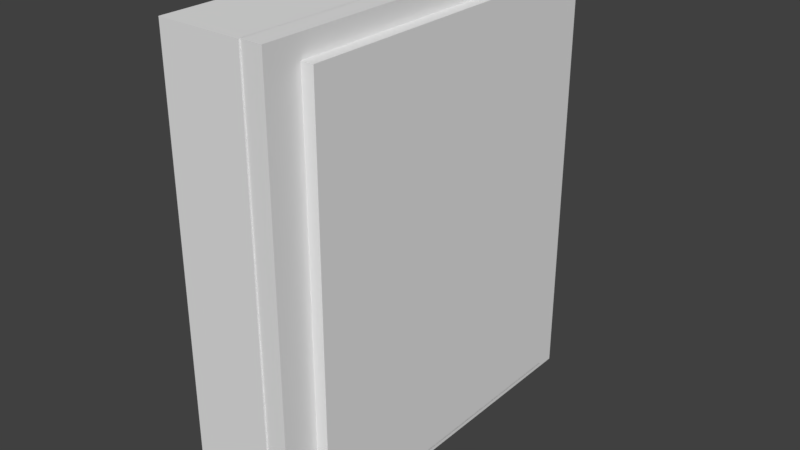 # Source: medicine_cabinett.blend  (saved by Blender 2.78.0; exported with 4.5.12 LTS)
import bpy
from mathutils import Matrix  # noqa: F401  (used for matrix-valued properties, if any)

bpy.ops.wm.read_factory_settings(use_empty=True)
scene = bpy.context.scene
scene.name = 'Scene'

# ---- collections
col_collection_1 = bpy.data.collections.new('Collection 1'); scene.collection.children.link(col_collection_1)

# ---- world
world_world = bpy.data.worlds.new('World'); scene.world = world_world
world_world.color = (0.05088, 0.05088, 0.05088)
world_world.use_sun_shadow = False
world_world.sun_shadow_jitter_overblur = 0.0
world_world.cycles.sampling_method = 'MANUAL'

# ---- meshes
me_cube_002 = bpy.data.meshes.new('Cube.002')
me_cube_002.from_pydata([(-0.2346, -1.4, 0.0), (-0.2346, 1.4, 0.0), (-0.2346, -1.4, 3.2), (-0.2346, 1.4, 3.2), (0.3506, 1.198, 0.1154), (0.3506, 1.198, 3.085), (0.3506, -1.198, 0.1154), (0.3506, -1.198, 3.085), (0.3506, 1.4, 3.2), (0.3506, -1.4, 3.2), (0.3506, 1.4, 0.0), (0.3506, -1.4, 0.0), (-0.1091, 1.198, 3.085), (-0.1091, -1.198, 3.085), (-0.1091, 1.198, 0.1154), (-0.1091, -1.198, 0.1154), (0.2848, -1.198, 1.529), (0.2848, -1.198, 1.671), (-0.1091, -1.198, 1.529), (-0.1091, -1.198, 1.671), (-0.1091, 1.198, 1.671), (-0.1091, 1.198, 1.529), (0.2848, 1.198, 1.529), (0.2848, 1.198, 1.671)], [], [(8, 3, 2, 9), (9, 2, 0, 11), (11, 0, 1, 10), (10, 1, 3, 8), (2, 3, 1, 0), (13, 19, 20, 12), (7, 5, 8, 9), (4, 6, 11, 10), (6, 7, 9, 11), (5, 4, 10, 8), (7, 6, 15, 18, 19, 13), (5, 7, 13, 12), (16, 22, 23, 17), (6, 4, 14, 15), (4, 5, 12, 20, 21, 14), (21, 20, 23, 22), (18, 15, 14, 21), (19, 18, 16, 17), (20, 19, 17, 23), (18, 21, 22, 16)])
_uv = me_cube_002.uv_layers.new(name='UVMap')
_uv.uv.foreach_set('vector', [0.0, 0.0, 1.0, 0.0, 1.0, 1.0, 0.0, 1.0, 0.0, 0.0, 1.0, 0.0, 1.0, 1.0, 0.0, 1.0, 0.0, 0.0, 1.0, 0.0, 1.0, 1.0, 0.0, 1.0, 0.0, 0.0, 1.0, 0.0, 1.0, 1.0, 0.0, 1.0, 0.0, 0.0, 1.0, 0.0, 1.0, 1.0, 0.0, 1.0, 0.0, 0.0, 1.0, 0.0, 1.0, 1.0, 0.0, 1.0, 0.0, 0.0, 1.0, 0.0, 1.0, 1.0, 0.0, 1.0, 0.0, 0.0, 1.0, 0.0, 1.0, 1.0, 0.0, 1.0, 0.0, 0.0, 1.0, 0.0, 1.0, 1.0, 0.0, 1.0, 0.0, 0.0, 1.0, 0.0, 1.0, 1.0, 0.0, 1.0, 0.5, 1.0, 0.933, 0.75, 0.933, 0.25, 0.5, 0.0, 0.06699, 0.25, 0.06699, 0.75, 0.0, 0.0, 1.0, 0.0, 1.0, 1.0, 0.0, 1.0, 0.0, 0.0, 1.0, 0.0, 1.0, 1.0, 0.0, 1.0, 0.0, 0.0, 1.0, 0.0, 1.0, 1.0, 0.0, 1.0, 0.5, 1.0, 0.933, 0.75, 0.933, 0.25, 0.5, 0.0, 0.06699, 0.25, 0.06699, 0.75, 0.0, 0.0, 1.0, 0.0, 1.0, 1.0, 0.0, 1.0, 0.0, 0.0, 1.0, 0.0, 1.0, 1.0, 0.0, 1.0, 0.0, 0.0, 1.0, 0.0, 1.0, 1.0, 0.0, 1.0, 0.0, 0.0, 1.0, 0.0, 1.0, 1.0, 0.0, 1.0, 0.0, 0.0, 1.0, 0.0, 1.0, 1.0, 0.0, 1.0])
me_cube_002.use_remesh_preserve_volume = False
me_cube_002.use_remesh_preserve_attributes = False
me_cube_002.use_mirror_vertex_groups = False
me_cube_002.update()
me_cube_001 = bpy.data.meshes.new('Cube.001')
me_cube_001.from_pydata([(0.1492, 0.2463, -1.856), (0.1492, 0.2463, 1.056), (0.1492, 2.544, -1.856), (0.1492, 2.544, 1.056), (0.1492, 2.795, 1.2), (0.1492, 2.795, -2.0), (0.1492, -0.005085, -2.0), (0.1492, -0.005085, 1.2), (0.2348, 2.544, 1.056), (0.2348, 2.544, -1.856), (0.2348, 0.2463, -1.856), (0.2348, 0.2463, 1.056), (-0.0001816, 2.795, -2.0), (-0.0001816, 2.795, 1.2), (-0.0001816, -0.005085, -2.0), (-0.0001816, -0.005085, 1.2)], [], [(12, 13, 4, 5), (3, 1, 11, 8), (12, 5, 6, 14), (3, 2, 5, 4), (2, 0, 6, 5), (1, 3, 4, 7), (0, 1, 7, 6), (9, 8, 11, 10), (2, 3, 8, 9), (1, 0, 10, 11), (0, 2, 9, 10), (4, 13, 15, 7), (6, 7, 15, 14), (15, 13, 12, 14)])
_uv = me_cube_001.uv_layers.new(name='UVMap')
_uv.uv.foreach_set('vector', [0.0, 0.0, 1.0, 0.0, 1.0, 1.0, 0.0, 1.0, 0.0, 0.0, 1.0, 0.0, 1.0, 1.0, 0.0, 1.0, 0.0, 0.0, 1.0, 0.0, 1.0, 1.0, 0.0, 1.0, 0.0, 0.0, 1.0, 0.0, 1.0, 1.0, 0.0, 1.0, 0.0, 0.0, 1.0, 0.0, 1.0, 1.0, 0.0, 1.0, 0.0, 0.0, 1.0, 0.0, 1.0, 1.0, 0.0, 1.0, 0.0, 0.0, 1.0, 0.0, 1.0, 1.0, 0.0, 1.0, 0.0, 0.0, 1.0, 0.0, 1.0, 1.0, 0.0, 1.0, 0.0, 0.0, 1.0, 0.0, 1.0, 1.0, 0.0, 1.0, 0.0, 0.0, 1.0, 0.0, 1.0, 1.0, 0.0, 1.0, 0.0, 0.0, 1.0, 0.0, 1.0, 1.0, 0.0, 1.0, 0.0, 0.0, 1.0, 0.0, 1.0, 1.0, 0.0, 1.0, 0.0, 0.0, 1.0, 0.0, 1.0, 1.0, 0.0, 1.0, 0.0, 0.0, 1.0, 0.0, 1.0, 1.0, 0.0, 1.0])
me_cube_001.use_remesh_preserve_volume = False
me_cube_001.use_remesh_preserve_attributes = False
me_cube_001.use_mirror_vertex_groups = False
me_cube_001.update()

# ---- objects
ob_cabinett = bpy.data.objects.new('cabinett', me_cube_002)
ob_door = bpy.data.objects.new('door', me_cube_001)

# ---- transforms, parenting, visibility, modifiers, constraints
ob_cabinett.location = (0.0, 0.0, 0.0)
ob_cabinett.lineart.crease_threshold = 0.0
ob_door.location = (0.3497, -1.385, 2.0)
ob_door.lineart.crease_threshold = 0.0

# ---- collection membership
col_collection_1.objects.link(ob_cabinett)
col_collection_1.objects.link(ob_door)

# ---- scene / render settings (as saved in the file)
scene.frame_start = 1; scene.frame_end = 250; scene.frame_set(1)
scene.render.engine = 'BLENDER_EEVEE_NEXT'
scene.render.resolution_percentage = 50
scene.render.dither_intensity = 0.0
scene.cycles.use_denoising = False
scene.cycles.samples = 128
scene.cycles.sampling_pattern = 'TABULATED_SOBOL'
scene.cycles.light_sampling_threshold = 0.0
scene.cycles.use_adaptive_sampling = False
scene.cycles.use_light_tree = False
scene.cycles.blur_glossy = 0.0
scene.cycles.sample_clamp_indirect = 0.0
scene.view_settings.view_transform = 'Standard'
bpy.context.view_layer.update()

# ---- added for rendering (the .blend has no active camera and no usable light): camera, sun
cam_auto = bpy.data.cameras.new('AutoCamera')
cam_auto.lens = 50.0
cam_auto.sensor_width = 36.0
cam_auto.clip_end = 1000.0
ob_auto_camera = bpy.data.objects.new('AutoCamera', cam_auto)
scene.collection.objects.link(ob_auto_camera)
ob_auto_camera.location = (4.18782, -4.81007, 4.81028)
ob_auto_camera.rotation_euler = (1.09748, -7.21219e-08, 0.694738)
scene.camera = ob_auto_camera
light_auto_sun = bpy.data.lights.new('AutoSun', 'SUN')
light_auto_sun.energy = 3.0
light_auto_sun.angle = 0.0523599
ob_auto_sun = bpy.data.objects.new('AutoSun', light_auto_sun)
scene.collection.objects.link(ob_auto_sun)
ob_auto_sun.rotation_euler = (0.872665, 0.174533, 0.523599)
bpy.context.view_layer.update()
